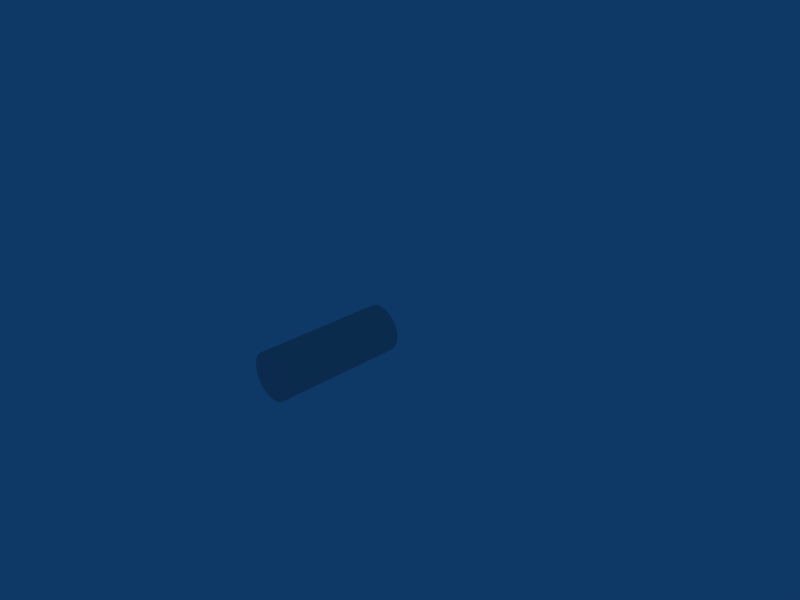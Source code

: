 # Source: BunkerCannon.blend  (saved by Blender 2.49.2; exported with 4.5.12 LTS)
import bpy
from mathutils import Matrix  # noqa: F401  (used for matrix-valued properties, if any)

bpy.ops.wm.read_factory_settings(use_empty=True)
scene = bpy.context.scene
scene.name = 'Scene'

# ---- collections
col_collection_1 = bpy.data.collections.new('Collection 1'); scene.collection.children.link(col_collection_1)

# ---- materials (node trees are filled in below, after node groups)
mat_material_001 = bpy.data.materials.new('Material.001')
mat_material_001.alpha_threshold = 0.0
mat_material_001.diffuse_color = (0.7529, 0.7529, 0.7529, 1.0)
mat_material_001.roughness = 0.5
mat_material_001.line_color = (0.0, 0.0, 0.0, 1.0)

# ---- material node trees

# ---- world
world_world = bpy.data.worlds.new('World'); scene.world = world_world
world_world.color = (0.05656, 0.2208, 0.4)
world_world.use_sun_shadow = False
world_world.sun_shadow_jitter_overblur = 0.0
world_world.cycles.sampling_method = 'MANUAL'
world_world.cycles.sample_map_resolution = 256

# ---- cameras
cam_camera = bpy.data.cameras.new('Camera')
cam_camera.passepartout_alpha = 0.2
cam_camera.clip_end = 100.0
cam_camera.lens = 35.0
cam_camera.ortho_scale = 7.314
cam_camera.show_passepartout = False
cam_camera.show_safe_areas = True
cam_camera.dof.focus_distance = 0.0
cam_camera.dof.aperture_fstop = 128.0

# ---- lights
light_spot = bpy.data.lights.new('Spot', 'POINT')
light_spot.transmission_factor = 0.0
light_spot.cutoff_distance = 30.0
light_spot.energy = 100.0
light_spot.shadow_buffer_clip_start = 1.001
light_spot.shadow_soft_size = 1.0
light_spot.shadow_maximum_resolution = 0.006
light_spot.use_absolute_resolution = True
light_spot.cycles.use_multiple_importance_sampling = False

# ---- meshes
me_cylinder = bpy.data.meshes.new('Cylinder')
me_cylinder.from_pydata([(0.7071, 0.7071, -1.0), (0.8315, 0.5556, -1.0), (0.9239, 0.3827, -1.0), (0.9808, 0.1951, -1.0), (1.0, 3.079e-08, -1.0), (0.9808, -0.1951, -1.0), (0.9239, -0.3827, -1.0), (0.8315, -0.5556, -1.0), (0.7071, -0.7071, -1.0), (0.5556, -0.8315, -1.0), (0.3827, -0.9239, -1.0), (0.1951, -0.9808, -1.0), (-2.513e-07, -1.0, -1.0), (-0.1951, -0.9808, -1.0), (-0.3827, -0.9239, -1.0), (-0.5556, -0.8315, -1.0), (-0.7071, -0.7071, -1.0), (-0.8315, -0.5556, -1.0), (-0.9239, -0.3827, -1.0), (-0.9808, -0.1951, -1.0), (-1.0, 8.911e-07, -1.0), (-0.9808, 0.1951, -1.0), (-0.9239, 0.3827, -1.0), (-0.8315, 0.5556, -1.0), (-0.7071, 0.7071, -1.0), (-0.5556, 0.8315, -1.0), (-0.3827, 0.9239, -1.0), (-0.1951, 0.9808, -1.0), (1.531e-06, 1.0, -1.0), (0.1951, 0.9808, -1.0), (0.3827, 0.9239, -1.0), (0.5556, 0.8315, -1.0), (0.7071, 0.7071, 1.0), (0.8315, 0.5556, 1.0), (0.9239, 0.3827, 1.0), (0.9808, 0.1951, 1.0), (1.0, -2.171e-06, 1.0), (0.9808, -0.1951, 1.0), (0.9239, -0.3827, 1.0), (0.8315, -0.5556, 1.0), (0.7071, -0.7071, 1.0), (0.5556, -0.8315, 1.0), (0.3827, -0.9239, 1.0), (0.1951, -0.9808, 1.0), (5.275e-07, -1.0, 1.0), (-0.1951, -0.9808, 1.0), (-0.3827, -0.9239, 1.0), (-0.5556, -0.8315, 1.0), (-0.7071, -0.7071, 1.0), (-0.8315, -0.5556, 1.0), (-0.9239, -0.3827, 1.0), (-0.9808, -0.1951, 1.0), (-1.0, -3.702e-06, 1.0), (-0.9808, 0.1951, 1.0), (-0.9239, 0.3827, 1.0), (-0.8315, 0.5556, 1.0), (-0.7071, 0.7071, 1.0), (-0.5556, 0.8315, 1.0), (-0.3827, 0.9239, 1.0), (-0.1951, 0.9808, 1.0), (-6.877e-06, 1.0, 1.0), (0.1951, 0.9808, 1.0), (0.3827, 0.9239, 1.0), (0.5556, 0.8315, 1.0), (0.0, 0.0, -1.0), (0.0, 0.0, 1.0)], [], [(64, 0, 1), (65, 33, 32), (64, 1, 2), (65, 34, 33), (64, 2, 3), (65, 35, 34), (64, 3, 4), (65, 36, 35), (64, 4, 5), (65, 37, 36), (64, 5, 6), (65, 38, 37), (64, 6, 7), (65, 39, 38), (64, 7, 8), (65, 40, 39), (64, 8, 9), (65, 41, 40), (64, 9, 10), (65, 42, 41), (64, 10, 11), (65, 43, 42), (64, 11, 12), (65, 44, 43), (64, 12, 13), (65, 45, 44), (64, 13, 14), (65, 46, 45), (64, 14, 15), (65, 47, 46), (64, 15, 16), (65, 48, 47), (64, 16, 17), (65, 49, 48), (64, 17, 18), (65, 50, 49), (64, 18, 19), (65, 51, 50), (64, 19, 20), (65, 52, 51), (64, 20, 21), (65, 53, 52), (64, 21, 22), (65, 54, 53), (64, 22, 23), (65, 55, 54), (64, 23, 24), (65, 56, 55), (64, 24, 25), (65, 57, 56), (64, 25, 26), (65, 58, 57), (64, 26, 27), (65, 59, 58), (64, 27, 28), (65, 60, 59), (64, 28, 29), (65, 61, 60), (64, 29, 30), (65, 62, 61), (64, 30, 31), (65, 63, 62), (31, 0, 64), (65, 32, 63), (0, 32, 33, 1), (1, 33, 34, 2), (2, 34, 35, 3), (3, 35, 36, 4), (4, 36, 37, 5), (5, 37, 38, 6), (6, 38, 39, 7), (7, 39, 40, 8), (8, 40, 41, 9), (9, 41, 42, 10), (10, 42, 43, 11), (11, 43, 44, 12), (12, 44, 45, 13), (13, 45, 46, 14), (14, 46, 47, 15), (15, 47, 48, 16), (16, 48, 49, 17), (17, 49, 50, 18), (18, 50, 51, 19), (19, 51, 52, 20), (20, 52, 53, 21), (21, 53, 54, 22), (22, 54, 55, 23), (23, 55, 56, 24), (24, 56, 57, 25), (25, 57, 58, 26), (26, 58, 59, 27), (27, 59, 60, 28), (28, 60, 61, 29), (29, 61, 62, 30), (30, 62, 63, 31), (32, 0, 31, 63)])
_uv = me_cylinder.uv_layers.new(name='UVTex')
_uv.uv.foreach_set('vector', [0.6197, 0.1659, 0.8263, 0.1496, 0.8263, 0.1823, 0.2066, 0.1659, 0.4052, 0.1175, 0.4132, 0.1496, 0.6197, 0.1659, 0.8263, 0.1823, 0.8184, 0.2143, 0.2066, 0.1659, 0.3896, 0.08732, 0.4052, 0.1175, 0.6197, 0.1659, 0.8184, 0.2143, 0.8028, 0.2445, 0.2066, 0.1659, 0.367, 0.06015, 0.3896, 0.08732, 0.6197, 0.1659, 0.8028, 0.2445, 0.7802, 0.2717, 0.2066, 0.1659, 0.3383, 0.03704, 0.367, 0.06015, 0.6197, 0.1659, 0.7802, 0.2717, 0.7514, 0.2948, 0.2066, 0.1659, 0.3044, 0.01888, 0.3383, 0.03704, 0.6197, 0.1659, 0.7514, 0.2948, 0.7176, 0.3129, 0.2066, 0.1659, 0.2668, 0.006376, 0.3044, 0.01888, 0.6197, 0.1659, 0.7176, 0.3129, 0.6714, 0.3276, 0.2066, 0.1659, 0.2269, 0.0, 0.2668, 0.006376, 0.6197, 0.1659, 0.6714, 0.3276, 0.6315, 0.334, 0.2066, 0.1659, 0.1284, 0.2974, 0.2269, 0.0, 0.6197, 0.1659, 0.6315, 0.334, 0.5908, 0.334, 0.2066, 0.1659, 0.1463, 0.006376, 0.1284, 0.2974, 0.6197, 0.1659, 0.5908, 0.334, 0.5509, 0.3276, 0.2066, 0.1659, 0.1087, 0.01888, 0.1463, 0.006376, 0.6197, 0.1659, 0.5509, 0.3276, 0.5219, 0.3129, 0.2066, 0.1659, 0.07489, 0.03704, 0.1087, 0.01888, 0.6197, 0.1659, 0.5219, 0.3129, 0.4881, 0.2948, 0.2066, 0.1659, 0.04612, 0.06015, 0.07489, 0.03704, 0.6197, 0.1659, 0.4881, 0.2948, 0.4593, 0.2717, 0.2066, 0.1659, 0.02351, 0.08732, 0.04612, 0.06015, 0.6197, 0.1659, 0.4593, 0.2717, 0.4367, 0.2445, 0.2066, 0.1659, 0.007939, 0.1175, 0.02351, 0.08732, 0.6197, 0.1659, 0.4367, 0.2445, 0.4211, 0.2143, 0.2066, 0.1659, 7.424e-08, 0.1496, 0.007939, 0.1175, 0.6197, 0.1659, 0.4211, 0.2143, 0.4132, 0.1823, 0.2066, 0.1659, 0.0, 0.1823, 7.424e-08, 0.1496, 0.6197, 0.1659, 0.4132, 0.1823, 0.4132, 0.1496, 0.2066, 0.1659, 0.007939, 0.2143, 0.0, 0.1823, 0.6197, 0.1659, 0.4132, 0.1496, 0.4211, 0.1175, 0.2066, 0.1659, 0.02351, 0.2445, 0.007939, 0.2143, 0.6197, 0.1659, 0.4211, 0.1175, 0.4367, 0.08733, 0.2066, 0.1659, 0.04612, 0.2717, 0.02351, 0.2445, 0.6197, 0.1659, 0.4367, 0.08733, 0.4593, 0.06015, 0.2066, 0.1659, 0.07489, 0.2948, 0.04612, 0.2717, 0.6197, 0.1659, 0.4593, 0.06015, 0.4881, 0.03704, 0.2066, 0.1659, 0.1087, 0.3129, 0.07489, 0.2948, 0.6197, 0.1659, 0.4881, 0.03704, 0.5219, 0.01888, 0.2066, 0.1659, 0.1377, 0.3276, 0.1087, 0.3129, 0.6197, 0.1659, 0.5219, 0.01888, 0.5595, 0.006376, 0.2066, 0.1659, 0.1776, 0.334, 0.1377, 0.3276, 0.6197, 0.1659, 0.5595, 0.006376, 0.5994, 0.0, 0.2066, 0.1659, 0.2183, 0.334, 0.1776, 0.334, 0.6197, 0.1659, 0.5994, 0.0, 0.6401, 4.969e-08, 0.2066, 0.1659, 0.2582, 0.3276, 0.2183, 0.334, 0.6197, 0.1659, 0.6401, 4.969e-08, 0.68, 0.006376, 0.2066, 0.1659, 0.3044, 0.3129, 0.2582, 0.3276, 0.6197, 0.1659, 0.68, 0.006376, 0.7176, 0.01888, 0.2066, 0.1659, 0.3383, 0.2948, 0.3044, 0.3129, 0.6197, 0.1659, 0.7176, 0.01888, 0.7514, 0.03704, 0.2066, 0.1659, 0.367, 0.2717, 0.3383, 0.2948, 0.6197, 0.1659, 0.7514, 0.03704, 0.7802, 0.06015, 0.2066, 0.1659, 0.3896, 0.2445, 0.367, 0.2717, 0.6197, 0.1659, 0.7802, 0.06015, 0.8028, 0.08733, 0.2066, 0.1659, 0.4052, 0.2143, 0.3896, 0.2445, 0.6197, 0.1659, 0.8028, 0.08733, 0.8184, 0.1175, 0.2066, 0.1659, 0.4132, 0.1823, 0.4052, 0.2143, 0.8184, 0.1175, 0.8263, 0.1496, 0.6197, 0.1659, 0.2066, 0.1659, 0.4132, 0.1496, 0.4132, 0.1823, 0.5458, 1.005, 0.5458, 0.3344, 0.5732, 0.3344, 0.5732, 1.005, 0.5732, 1.005, 0.5732, 0.3345, 0.5989, 0.3345, 0.5989, 1.005, 0.5989, 1.005, 0.5989, 0.3345, 0.6221, 0.3345, 0.6221, 1.005, 0.4417, 0.334, 0.4417, 1.005, 0.422, 1.005, 0.422, 0.334, 0.422, 0.334, 0.422, 1.005, 0.3988, 1.005, 0.3988, 0.334, 0.3988, 0.3341, 0.3988, 1.005, 0.3731, 1.005, 0.3731, 0.3341, 0.3731, 0.3342, 0.3731, 1.005, 0.3457, 1.005, 0.3457, 0.3342, 0.3457, 0.3343, 0.3457, 1.005, 0.3179, 1.005, 0.3179, 0.3343, 0.3179, 0.3344, 0.3179, 1.005, 0.2905, 1.005, 0.2905, 0.3344, 0.2905, 0.3345, 0.2905, 1.005, 0.2648, 1.005, 0.2648, 0.3345, 0.2648, 0.3346, 0.2648, 1.005, 0.2416, 1.005, 0.2416, 0.3346, 0.2416, 0.3347, 0.2416, 1.005, 0.2219, 1.005, 0.2219, 0.3347, 0.4426, 1.005, 0.4426, 1.005, 0.4657, 1.005, 0.4657, 1.005, 0.4657, 1.005, 0.4657, 1.005, 0.4915, 1.005, 0.4915, 1.005, 0.4915, 1.005, 0.4915, 1.005, 0.5188, 1.005, 0.5188, 1.005, 0.5188, 1.005, 0.5188, 1.005, 0.5467, 1.005, 0.5467, 1.005, 0.5467, 1.005, 0.5467, 1.005, 0.574, 1.005, 0.574, 1.005, 0.574, 1.005, 0.574, 1.005, 0.5998, 1.005, 0.5998, 1.005, 0.5998, 1.005, 0.5998, 1.006, 0.623, 1.006, 0.623, 1.005, 0.0003478, 1.005, 0.0003478, 0.334, 0.02006, 0.334, 0.02006, 1.005, 0.02006, 1.005, 0.02006, 0.334, 0.04323, 0.334, 0.04323, 1.005, 0.04323, 1.005, 0.04323, 0.3341, 0.06898, 0.3341, 0.06898, 1.005, 0.06898, 1.005, 0.06898, 0.3342, 0.09631, 0.3342, 0.09631, 1.005, 0.09631, 1.005, 0.09631, 0.3343, 0.1242, 0.3343, 0.1242, 1.005, 0.1242, 1.005, 0.1242, 0.3344, 0.1515, 0.3344, 0.1515, 1.005, 0.1515, 1.005, 0.1515, 0.3345, 0.1773, 0.3345, 0.1773, 1.005, 0.1773, 1.005, 0.1773, 0.3346, 0.2004, 0.3346, 0.2004, 1.005, 0.2004, 1.005, 0.2004, 0.3347, 0.2202, 0.3347, 0.2202, 1.005, 0.4417, 1.005, 0.4417, 0.334, 0.4649, 0.334, 0.4649, 1.005, 0.4649, 1.005, 0.4649, 0.3341, 0.4906, 0.3341, 0.4906, 1.005, 0.4906, 1.005, 0.4906, 0.3342, 0.518, 0.3342, 0.518, 1.005, 0.5458, 0.3344, 0.5458, 1.005, 0.518, 1.005, 0.518, 0.3344])
_ca = me_cylinder.color_attributes.new('Col', 'BYTE_COLOR', 'CORNER')
_ca.data.foreach_set('color', [1.0, 1.0, 1.0, 1.0, 1.0, 1.0, 1.0, 1.0, 1.0, 1.0, 1.0, 1.0, 1.0, 1.0, 1.0, 1.0, 1.0, 1.0, 1.0, 1.0, 1.0, 1.0, 1.0, 1.0, 1.0, 1.0, 1.0, 1.0, 1.0, 1.0, 1.0, 1.0, 1.0, 1.0, 1.0, 1.0, 1.0, 1.0, 1.0, 1.0, 1.0, 1.0, 1.0, 1.0, 1.0, 1.0, 1.0, 1.0, 1.0, 1.0, 1.0, 1.0, 1.0, 1.0, 1.0, 1.0, 1.0, 1.0, 1.0, 1.0, 1.0, 1.0, 1.0, 1.0, 1.0, 1.0, 1.0, 1.0, 1.0, 1.0, 1.0, 1.0, 1.0, 1.0, 1.0, 1.0, 1.0, 1.0, 1.0, 1.0, 1.0, 1.0, 1.0, 1.0, 1.0, 1.0, 1.0, 1.0, 1.0, 1.0, 1.0, 1.0, 1.0, 1.0, 1.0, 1.0, 1.0, 1.0, 1.0, 1.0, 1.0, 1.0, 1.0, 1.0, 1.0, 1.0, 1.0, 1.0, 1.0, 1.0, 1.0, 1.0, 1.0, 1.0, 1.0, 1.0, 1.0, 1.0, 1.0, 1.0, 1.0, 1.0, 1.0, 1.0, 1.0, 1.0, 1.0, 1.0, 1.0, 1.0, 1.0, 1.0, 1.0, 1.0, 1.0, 1.0, 1.0, 1.0, 1.0, 1.0, 1.0, 1.0, 1.0, 1.0, 1.0, 1.0, 1.0, 1.0, 1.0, 1.0, 1.0, 1.0, 1.0, 1.0, 1.0, 1.0, 1.0, 1.0, 1.0, 1.0, 1.0, 1.0, 1.0, 1.0, 1.0, 1.0, 1.0, 1.0, 1.0, 1.0, 1.0, 1.0, 1.0, 1.0, 1.0, 1.0, 1.0, 1.0, 1.0, 1.0, 1.0, 1.0, 1.0, 1.0, 1.0, 1.0, 1.0, 1.0, 1.0, 1.0, 1.0, 1.0, 1.0, 1.0, 1.0, 1.0, 1.0, 1.0, 1.0, 1.0, 1.0, 1.0, 1.0, 1.0, 1.0, 1.0, 1.0, 1.0, 1.0, 1.0, 1.0, 1.0, 1.0, 1.0, 1.0, 1.0, 1.0, 1.0, 1.0, 1.0, 1.0, 1.0, 1.0, 1.0, 1.0, 1.0, 1.0, 1.0, 1.0, 1.0, 1.0, 1.0, 1.0, 1.0, 1.0, 1.0, 1.0, 1.0, 1.0, 1.0, 1.0, 1.0, 1.0, 1.0, 1.0, 1.0, 1.0, 1.0, 1.0, 1.0, 1.0, 1.0, 1.0, 1.0, 1.0, 1.0, 1.0, 1.0, 1.0, 1.0, 1.0, 1.0, 1.0, 1.0, 1.0, 1.0, 1.0, 1.0, 1.0, 1.0, 1.0, 1.0, 1.0, 1.0, 1.0, 1.0, 1.0, 1.0, 1.0, 1.0, 1.0, 1.0, 1.0, 1.0, 1.0, 1.0, 1.0, 1.0, 1.0, 1.0, 1.0, 1.0, 1.0, 1.0, 1.0, 1.0, 1.0, 1.0, 1.0, 1.0, 1.0, 1.0, 1.0, 1.0, 1.0, 1.0, 1.0, 1.0, 1.0, 1.0, 1.0, 1.0, 1.0, 1.0, 1.0, 1.0, 1.0, 1.0, 1.0, 1.0, 1.0, 1.0, 1.0, 1.0, 1.0, 1.0, 1.0, 1.0, 1.0, 1.0, 1.0, 1.0, 1.0, 1.0, 1.0, 1.0, 1.0, 1.0, 1.0, 1.0, 1.0, 1.0, 1.0, 1.0, 1.0, 1.0, 1.0, 1.0, 1.0, 1.0, 1.0, 1.0, 1.0, 1.0, 1.0, 1.0, 1.0, 1.0, 1.0, 1.0, 1.0, 1.0, 1.0, 1.0, 1.0, 1.0, 1.0, 1.0, 1.0, 1.0, 1.0, 1.0, 1.0, 1.0, 1.0, 1.0, 1.0, 1.0, 1.0, 1.0, 1.0, 1.0, 1.0, 1.0, 1.0, 1.0, 1.0, 1.0, 1.0, 1.0, 1.0, 1.0, 1.0, 1.0, 1.0, 1.0, 1.0, 1.0, 1.0, 1.0, 1.0, 1.0, 1.0, 1.0, 1.0, 1.0, 1.0, 1.0, 1.0, 1.0, 1.0, 1.0, 1.0, 1.0, 1.0, 1.0, 1.0, 1.0, 1.0, 1.0, 1.0, 1.0, 1.0, 1.0, 1.0, 1.0, 1.0, 1.0, 1.0, 1.0, 1.0, 1.0, 1.0, 1.0, 1.0, 1.0, 1.0, 1.0, 1.0, 1.0, 1.0, 1.0, 1.0, 1.0, 1.0, 1.0, 1.0, 1.0, 1.0, 1.0, 1.0, 1.0, 1.0, 1.0, 1.0, 1.0, 1.0, 1.0, 1.0, 1.0, 1.0, 1.0, 1.0, 1.0, 1.0, 1.0, 1.0, 1.0, 1.0, 1.0, 1.0, 1.0, 1.0, 1.0, 1.0, 1.0, 1.0, 1.0, 1.0, 1.0, 1.0, 1.0, 1.0, 1.0, 1.0, 1.0, 1.0, 1.0, 1.0, 1.0, 1.0, 1.0, 1.0, 1.0, 1.0, 1.0, 1.0, 1.0, 1.0, 1.0, 1.0, 1.0, 1.0, 1.0, 1.0, 1.0, 1.0, 1.0, 1.0, 1.0, 1.0, 1.0, 1.0, 1.0, 1.0, 1.0, 1.0, 1.0, 1.0, 1.0, 1.0, 1.0, 1.0, 1.0, 1.0, 1.0, 1.0, 1.0, 1.0, 1.0, 1.0, 1.0, 1.0, 1.0, 1.0, 1.0, 1.0, 1.0, 1.0, 1.0, 1.0, 1.0, 1.0, 1.0, 1.0, 1.0, 1.0, 1.0, 1.0, 1.0, 1.0, 1.0, 1.0, 1.0, 1.0, 1.0, 1.0, 1.0, 1.0, 1.0, 1.0, 1.0, 1.0, 1.0, 1.0, 1.0, 1.0, 1.0, 1.0, 1.0, 1.0, 1.0, 1.0, 1.0, 1.0, 1.0, 1.0, 1.0, 1.0, 1.0, 1.0, 1.0, 1.0, 1.0, 1.0, 1.0, 1.0, 1.0, 1.0, 1.0, 1.0, 1.0, 1.0, 1.0, 1.0, 1.0, 1.0, 1.0, 1.0, 1.0, 1.0, 1.0, 1.0, 1.0, 1.0, 1.0, 1.0, 1.0, 1.0, 1.0, 1.0, 1.0, 1.0, 1.0, 1.0, 1.0, 1.0, 1.0, 1.0, 1.0, 1.0, 1.0, 1.0, 1.0, 1.0, 1.0, 1.0, 1.0, 1.0, 1.0, 1.0, 1.0, 1.0, 1.0, 1.0, 1.0, 1.0, 1.0, 1.0, 1.0, 1.0, 1.0, 1.0, 1.0, 1.0, 1.0, 1.0, 1.0, 1.0, 1.0, 1.0, 1.0, 1.0, 1.0, 1.0, 1.0, 1.0, 1.0, 1.0, 1.0, 1.0, 1.0, 1.0, 1.0, 1.0, 1.0, 1.0, 1.0, 1.0, 1.0, 1.0, 1.0, 1.0, 1.0, 1.0, 1.0, 1.0, 1.0, 1.0, 1.0, 1.0, 1.0, 1.0, 1.0, 1.0, 1.0, 1.0, 1.0, 1.0, 1.0, 1.0, 1.0, 1.0, 1.0, 1.0, 1.0, 1.0, 1.0, 1.0, 1.0, 1.0, 1.0, 1.0, 1.0, 1.0, 1.0, 1.0, 1.0, 1.0, 1.0, 1.0, 1.0, 1.0, 1.0, 1.0, 1.0, 1.0, 1.0, 1.0, 1.0, 1.0, 1.0, 1.0, 1.0, 1.0, 1.0, 1.0, 1.0, 1.0, 1.0, 1.0, 1.0, 1.0, 1.0, 1.0, 1.0, 1.0, 1.0, 1.0, 1.0, 1.0, 1.0, 1.0, 1.0, 1.0, 1.0, 1.0, 1.0, 1.0, 1.0, 1.0, 1.0, 1.0, 1.0, 1.0, 1.0, 1.0, 1.0, 1.0, 1.0, 1.0, 1.0, 1.0, 1.0, 1.0, 1.0, 1.0, 1.0, 1.0, 1.0, 1.0, 1.0, 1.0, 1.0, 1.0, 1.0, 1.0, 1.0, 1.0, 1.0, 1.0, 1.0, 1.0, 1.0, 1.0, 1.0, 1.0, 1.0, 1.0, 1.0, 1.0, 1.0, 1.0, 1.0, 1.0, 1.0, 1.0, 1.0, 1.0, 1.0, 1.0, 1.0, 1.0, 1.0, 1.0, 1.0, 1.0, 1.0, 1.0, 1.0, 1.0, 1.0, 1.0, 1.0, 1.0, 1.0, 1.0, 1.0, 1.0, 1.0, 1.0, 1.0, 1.0, 1.0, 1.0, 1.0, 1.0, 1.0, 1.0, 1.0, 1.0, 1.0, 1.0, 1.0, 1.0, 1.0, 1.0, 1.0, 1.0, 1.0, 1.0, 1.0, 1.0, 1.0, 1.0, 1.0, 1.0, 1.0, 1.0, 1.0, 1.0, 1.0, 1.0, 1.0, 1.0, 1.0, 1.0, 1.0, 1.0, 1.0, 1.0, 1.0, 1.0, 1.0, 1.0, 1.0, 1.0, 1.0, 1.0, 1.0, 1.0, 1.0, 1.0, 1.0, 1.0, 1.0, 1.0, 1.0, 1.0, 1.0, 1.0, 1.0, 1.0, 1.0, 1.0, 1.0, 1.0, 1.0, 1.0, 1.0, 1.0, 1.0, 1.0, 1.0, 1.0, 1.0, 1.0, 1.0, 1.0, 1.0, 1.0, 1.0, 1.0, 1.0, 1.0, 1.0, 1.0, 1.0, 1.0, 1.0, 1.0, 1.0, 1.0, 1.0, 1.0, 1.0, 1.0, 1.0, 1.0, 1.0, 1.0, 1.0, 1.0, 1.0, 1.0, 1.0, 1.0, 1.0, 1.0, 1.0, 1.0, 1.0, 1.0, 1.0, 1.0, 1.0, 1.0, 1.0, 1.0, 1.0, 1.0, 1.0, 1.0, 1.0, 1.0, 1.0, 1.0, 1.0, 1.0, 1.0, 1.0, 1.0, 1.0, 1.0, 1.0, 1.0, 1.0, 1.0, 1.0, 1.0, 1.0, 1.0, 1.0, 1.0, 1.0, 1.0, 1.0, 1.0, 1.0, 1.0, 1.0, 1.0, 1.0, 1.0, 1.0, 1.0, 1.0, 1.0, 1.0, 1.0, 1.0, 1.0, 1.0, 1.0, 1.0, 1.0, 1.0, 1.0, 1.0, 1.0, 1.0, 1.0, 1.0, 1.0, 1.0, 1.0, 1.0, 1.0, 1.0, 1.0, 1.0, 1.0, 1.0, 1.0, 1.0, 1.0, 1.0, 1.0, 1.0, 1.0, 1.0, 1.0, 1.0, 1.0, 1.0, 1.0, 1.0, 1.0, 1.0, 1.0, 1.0, 1.0, 1.0, 1.0, 1.0, 1.0, 1.0, 1.0, 1.0, 1.0, 1.0, 1.0, 1.0, 1.0, 1.0, 1.0, 1.0, 1.0, 1.0, 1.0, 1.0, 1.0, 1.0, 1.0, 1.0, 1.0, 1.0, 1.0, 1.0, 1.0, 1.0, 1.0, 1.0, 1.0, 1.0, 1.0, 1.0, 1.0, 1.0, 1.0, 1.0, 1.0, 1.0, 1.0, 1.0, 1.0, 1.0, 1.0, 1.0, 1.0, 1.0, 1.0, 1.0, 1.0, 1.0, 1.0, 1.0, 1.0, 1.0, 1.0, 1.0, 1.0, 1.0, 1.0, 1.0, 1.0, 1.0, 1.0, 1.0, 1.0, 1.0, 1.0, 1.0, 1.0, 1.0, 1.0, 1.0, 1.0, 1.0, 1.0, 1.0, 1.0, 1.0, 1.0, 1.0, 1.0, 1.0, 1.0, 1.0, 1.0, 1.0, 1.0, 1.0, 1.0, 1.0, 1.0, 1.0, 1.0, 1.0, 1.0, 1.0, 1.0, 1.0, 1.0, 1.0, 1.0, 1.0, 1.0, 1.0, 1.0, 1.0, 1.0, 1.0, 1.0, 1.0, 1.0, 1.0, 1.0, 1.0, 1.0, 1.0, 1.0, 1.0, 1.0, 1.0, 1.0, 1.0, 1.0, 1.0, 1.0, 1.0, 1.0, 1.0, 1.0, 1.0, 1.0, 1.0, 1.0, 1.0, 1.0, 1.0, 1.0, 1.0, 1.0, 1.0, 1.0, 1.0, 1.0, 1.0, 1.0, 1.0, 1.0, 1.0, 1.0, 1.0, 1.0, 1.0, 1.0, 1.0, 1.0, 1.0, 1.0, 1.0, 1.0, 1.0, 1.0, 1.0, 1.0, 1.0, 1.0, 1.0, 1.0, 1.0, 1.0, 1.0, 1.0, 1.0, 1.0, 1.0, 1.0, 1.0, 1.0, 1.0, 1.0, 1.0, 1.0, 1.0, 1.0, 1.0, 1.0, 1.0, 1.0, 1.0, 1.0, 1.0, 1.0, 1.0, 1.0, 1.0, 1.0, 1.0, 1.0, 1.0, 1.0, 1.0, 1.0, 1.0, 1.0, 1.0, 1.0, 1.0, 1.0, 1.0, 1.0, 1.0, 1.0, 1.0, 1.0, 1.0, 1.0, 1.0, 1.0, 1.0, 1.0, 1.0, 1.0, 1.0, 1.0, 1.0, 1.0, 1.0, 1.0, 1.0, 1.0, 1.0, 1.0, 1.0, 1.0, 1.0, 1.0, 1.0, 1.0, 1.0, 1.0, 1.0, 1.0, 1.0, 1.0, 1.0, 1.0, 1.0, 1.0, 1.0, 1.0, 1.0, 1.0, 1.0, 1.0, 1.0, 1.0])
me_cylinder.materials.append(mat_material_001)
me_cylinder.use_remesh_preserve_volume = False
me_cylinder.use_remesh_preserve_attributes = False
me_cylinder.use_mirror_vertex_groups = False
me_cylinder.update()

# ---- objects
ob_cylinder = bpy.data.objects.new('Cylinder', me_cylinder)
ob_lamp = bpy.data.objects.new('Lamp', light_spot)
ob_camera = bpy.data.objects.new('Camera', cam_camera)

# ---- transforms, parenting, visibility, modifiers, constraints
ob_cylinder.location = (0.003659, -3.734, -0.05564)
ob_cylinder.rotation_euler = (1.571, 0.009962, -3.41e-10)
ob_cylinder.scale = (1.375, 1.375, 3.761)
ob_cylinder.lock_rotations_4d = False
ob_cylinder.empty_display_type = 'ARROWS'
ob_cylinder.lineart.crease_threshold = 0.0
ob_lamp.location = (16.09, 3.786, 23.09)
ob_lamp.rotation_euler = (0.6599, 0.05231, 1.867)
ob_lamp.scale = (3.928, 3.928, 3.928)
ob_lamp.lock_rotations_4d = False
ob_lamp.empty_display_type = 'ARROWS'
ob_lamp.color = (0.0, 0.0, 0.0, 0.0)
ob_lamp.lineart.crease_threshold = 0.0
ob_camera.location = (29.44, -25.72, 20.75)
ob_camera.rotation_euler = (1.117, 0.01765, 0.815)
ob_camera.scale = (3.928, 3.928, 3.928)
ob_camera.lock_rotations_4d = False
ob_camera.empty_display_type = 'ARROWS'
ob_camera.color = (0.0, 0.0, 0.0, 0.0)
ob_camera.display_type = 'WIRE'
ob_camera.lineart.crease_threshold = 0.0

# ---- collection membership
col_collection_1.objects.link(ob_cylinder)
col_collection_1.objects.link(ob_lamp)
col_collection_1.objects.link(ob_camera)

# ---- scene / render settings (as saved in the file)
scene.camera = ob_camera
scene.frame_start = 1; scene.frame_end = 250; scene.frame_set(2)
scene.render.engine = 'BLENDER_EEVEE_NEXT'
scene.render.image_settings.file_format = 'JPEG'
scene.render.image_settings.color_mode = 'RGB'
scene.render.image_settings.compression = 90
scene.render.resolution_x = 800
scene.render.resolution_y = 600
scene.render.pixel_aspect_x = 100.0
scene.render.pixel_aspect_y = 100.0
scene.render.fps = 25
scene.render.dither_intensity = 0.0
scene.render.use_compositing = False
scene.render.use_sequencer = False
scene.render.bake_margin = 2
scene.render.bake_bias = 0.0
scene.render.use_stamp_time = False
scene.render.use_stamp_date = False
scene.render.use_stamp_frame = False
scene.render.use_stamp_camera = False
scene.render.use_stamp_scene = False
scene.render.use_stamp_filename = False
scene.render.use_stamp_render_time = False
scene.render.stamp_font_size = 0
scene.cycles.use_denoising = False
scene.cycles.samples = 10
scene.cycles.sampling_pattern = 'TABULATED_SOBOL'
scene.cycles.light_sampling_threshold = 0.0
scene.cycles.use_adaptive_sampling = False
scene.cycles.use_light_tree = False
scene.cycles.blur_glossy = 0.0
scene.cycles.volume_bounces = 1
scene.cycles.pixel_filter_type = 'GAUSSIAN'
scene.cycles.sample_clamp_indirect = 0.0
scene.view_settings.view_transform = 'Raw'
bpy.context.view_layer.update()
